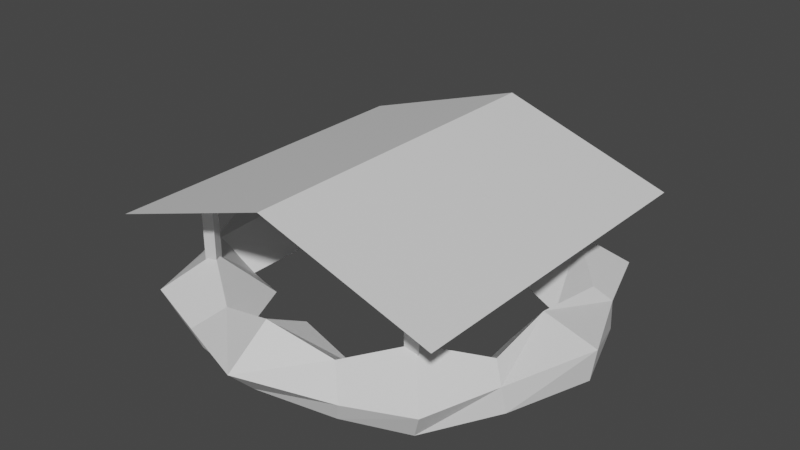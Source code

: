 # Source: L1Tower.blend  (saved by Blender 2.90.8; exported with 4.5.12 LTS)
import bpy
from mathutils import Matrix  # noqa: F401  (used for matrix-valued properties, if any)

bpy.ops.wm.read_factory_settings(use_empty=True)
scene = bpy.context.scene
scene.name = 'Scene'

# ---- collections
col_collection = bpy.data.collections.new('Collection'); scene.collection.children.link(col_collection)

# ---- materials (node trees are filled in below, after node groups)
mat_main_material = bpy.data.materials.new('Main material')
mat_main_material.use_transparent_shadow = False

# ---- material node trees
mat_main_material.use_nodes = True; mat_main_material.node_tree.nodes.clear()
_N = mat_main_material.node_tree.nodes; _L = mat_main_material.node_tree.links
n0 = _N.new('ShaderNodeBsdfPrincipled'); n0.name = 'Principled BSDF'; n0.location = (10, 300)
n0.distribution = 'GGX'
n0.subsurface_method = 'BURLEY'
n0.inputs[3].default_value = 1.45
n0.inputs[27].default_value = (0.0, 0.0, 0.0, 1.0)
n0.inputs[28].default_value = 1.0
n1 = _N.new('ShaderNodeOutputMaterial'); n1.name = 'Material Output'; n1.location = (300, 300)
_L.new(n0.outputs[0], n1.inputs[0])
n1.is_active_output = True

# ---- world
world_world = bpy.data.worlds.new('World'); scene.world = world_world
world_world.use_nodes = True; world_world.node_tree.nodes.clear()
_N = world_world.node_tree.nodes; _L = world_world.node_tree.links
n0 = _N.new('ShaderNodeOutputWorld'); n0.name = 'World Output'; n0.location = (300, 300)
n1 = _N.new('ShaderNodeBackground'); n1.name = 'Background'; n1.location = (10, 300)
n1.inputs[0].default_value = (0.05088, 0.05088, 0.05088, 1.0)
_L.new(n1.outputs[0], n0.inputs[0])
n0.is_active_output = True
world_world.color = (0.05088, 0.05088, 0.05088)
world_world.use_sun_shadow = False
world_world.sun_shadow_jitter_overblur = 0.0

# ---- meshes
me_cone_001 = bpy.data.meshes.new('Cone.001')
me_cone_001.from_pydata([(1.353, 1.504, 0.5931), (1.439, 1.354, 0.5931), (1.266, 1.354, 0.5931), (1.353, 1.504, 1.3), (1.439, 1.354, 1.3), (1.266, 1.354, 1.3), (-1.342, 1.517, 0.5931), (-1.255, 1.367, 0.5931), (-1.428, 1.367, 0.5931), (-1.342, 1.517, 1.3), (-1.255, 1.367, 1.3), (-1.428, 1.367, 1.3), (1.353, -1.313, 0.5931), (1.439, -1.463, 0.5931), (1.266, -1.463, 0.5931), (1.353, -1.313, 1.3), (1.439, -1.463, 1.3), (1.266, -1.463, 1.3), (-1.355, -1.313, 0.5931), (-1.269, -1.463, 0.5931), (-1.442, -1.463, 0.5931), (-1.355, -1.313, 1.3), (-1.269, -1.463, 1.3), (-1.442, -1.463, 1.3), (-1.008, 2.083, 0.2274), (-0.9256, 2.014, 0.0), (-0.6611, 1.498, 0.2145), (-0.7363, 1.821, 0.4674), (-1.756, 1.849, 0.2963), (-2.041, 0.9979, 0.3057), (-1.63, 1.754, 4.176e-08), (-2.075, 0.9502, 0.0), (-0.9497, 0.9389, 0.1582), (-1.533, 0.7183, 0.08741), (-1.353, 1.404, 0.689), (-1.88, 0.8579, 0.4811), (0.0, 2.494, 0.3286), (1.008, 2.083, 0.2274), (0.0, 2.18, 4.121e-08), (0.9256, 2.014, 0.0), (0.0, 1.441, 0.4064), (0.6611, 1.498, 0.2145), (0.0, 1.971, 0.69), (0.7363, 1.821, 0.4674), (1.756, 1.849, 0.2963), (2.041, 0.9979, 0.3057), (1.63, 1.754, 2.879e-07), (2.075, 0.9502, 0.0), (0.9497, 0.9389, 0.1582), (1.533, 0.7183, 0.08741), (1.353, 1.404, 0.689), (1.88, 0.8579, 0.4811), (-1.008, -2.083, 0.2274), (-0.9256, -2.014, 0.0), (-0.6611, -1.498, 0.2145), (-0.7363, -1.821, 0.4674), (-1.756, -1.849, 0.2963), (-2.041, -0.9979, 0.3057), (-1.63, -1.754, 4.176e-08), (-2.075, -0.9502, 0.0), (-0.9497, -0.9389, 0.1582), (-1.533, -0.7183, 0.08741), (-1.353, -1.404, 0.689), (-1.88, -0.8579, 0.4811), (-2.397, 0.0, 2.508e-08), (-1.485, 0.0, 0.1242), (-1.827, 0.0, 0.5673), (-2.453, 0.0, 0.379), (0.0, -2.494, 0.3286), (1.008, -2.083, 0.2274), (0.0, -2.18, 4.121e-08), (0.9256, -2.014, 0.0), (0.0, -1.441, 0.4064), (0.6611, -1.498, 0.2145), (0.0, -1.971, 0.69), (0.7363, -1.821, 0.4674), (1.756, -1.849, 0.2963), (2.041, -0.9979, 0.3057), (1.63, -1.754, 2.879e-07), (2.075, -0.9502, 0.0), (0.9497, -0.9389, 0.1582), (1.533, -0.7183, 0.08741), (1.353, -1.404, 0.689), (1.88, -0.8579, 0.4811), (2.397, 0.0, 3.87e-07), (1.485, 0.0, 0.1242), (1.827, 0.0, 0.5673), (2.453, 0.0, 0.379), (-2.0, -2.0, 1.169), (2.0, -2.0, 1.169), (-2.0, 2.0, 1.169), (2.0, 2.0, 1.169), (0.0, -2.0, 1.823), (0.0, 2.0, 1.823)], [], [(2, 5, 3, 0), (1, 4, 5, 2), (0, 3, 4, 1), (8, 11, 9, 6), (7, 10, 11, 8), (6, 9, 10, 7), (14, 17, 15, 12), (13, 16, 17, 14), (12, 15, 16, 13), (20, 23, 21, 18), (19, 22, 23, 20), (18, 21, 22, 19), (24, 36, 38, 25), (26, 40, 42, 27), (27, 42, 36, 24), (28, 24, 25, 30), (29, 28, 30, 31), (32, 26, 27, 34), (33, 32, 34, 35), (34, 27, 24, 28), (35, 34, 28, 29), (65, 33, 35, 66), (66, 35, 29, 67), (67, 29, 31, 64), (37, 39, 38, 36), (41, 43, 42, 40), (43, 37, 36, 42), (44, 46, 39, 37), (45, 47, 46, 44), (48, 50, 43, 41), (49, 51, 50, 48), (50, 44, 37, 43), (51, 45, 44, 50), (85, 86, 51, 49), (86, 87, 45, 51), (87, 84, 47, 45), (52, 53, 70, 68), (54, 55, 74, 72), (55, 52, 68, 74), (56, 58, 53, 52), (57, 59, 58, 56), (60, 62, 55, 54), (61, 63, 62, 60), (62, 56, 52, 55), (63, 57, 56, 62), (65, 66, 63, 61), (66, 67, 57, 63), (67, 64, 59, 57), (69, 68, 70, 71), (73, 72, 74, 75), (75, 74, 68, 69), (76, 69, 71, 78), (77, 76, 78, 79), (80, 73, 75, 82), (81, 80, 82, 83), (82, 75, 69, 76), (83, 82, 76, 77), (85, 81, 83, 86), (86, 83, 77, 87), (87, 77, 79, 84), (92, 89, 91, 93), (88, 92, 93, 90)])
_uv = me_cone_001.uv_layers.new(name='UVMap')
_uv.uv.foreach_set('vector', [0.8939, 0.3668, 0.8939, 0.01003, 0.9813, 0.01003, 0.9813, 0.3668, 0.8065, 0.3668, 0.8065, 0.01003, 0.8939, 0.01003, 0.8939, 0.3668, 0.719, 0.3668, 0.719, 0.01003, 0.8065, 0.01003, 0.8065, 0.3668, 0.8058, 0.01017, 0.8058, 0.367, 0.7183, 0.367, 0.7183, 0.01017, 0.8932, 0.01017, 0.8932, 0.367, 0.8058, 0.367, 0.8058, 0.01017, 0.9806, 0.01017, 0.9806, 0.367, 0.8932, 0.367, 0.8932, 0.01017, 0.8059, 0.01017, 0.8059, 0.367, 0.7185, 0.367, 0.7185, 0.01017, 0.8933, 0.01017, 0.8933, 0.367, 0.8059, 0.367, 0.8059, 0.01017, 0.9807, 0.01017, 0.9807, 0.367, 0.8933, 0.367, 0.8933, 0.01017, 0.8059, 0.01017, 0.8059, 0.367, 0.7185, 0.367, 0.7185, 0.01017, 0.8933, 0.01017, 0.8933, 0.367, 0.8059, 0.367, 0.8059, 0.01017, 0.9807, 0.01017, 0.9807, 0.367, 0.8933, 0.367, 0.8933, 0.01017, 0.921, 0.8006, 0.875, 0.9785, 0.9491, 0.9728, 0.9604, 0.8159, 0.7718, 0.7793, 0.7135, 0.8754, 0.7867, 0.9333, 0.8417, 0.8062, 0.8417, 0.8062, 0.7867, 0.9333, 0.875, 0.9785, 0.921, 0.8006, 0.9334, 0.689, 0.921, 0.8006, 0.9604, 0.8159, 0.9818, 0.6928, 0.9124, 0.5662, 0.9334, 0.689, 0.9818, 0.6928, 0.9602, 0.5503, 0.7353, 0.679, 0.7718, 0.7793, 0.8417, 0.8062, 0.8525, 0.6861, 0.7701, 0.5796, 0.7353, 0.679, 0.8525, 0.6861, 0.8646, 0.5657, 0.8525, 0.6861, 0.8417, 0.8062, 0.921, 0.8006, 0.9334, 0.689, 0.8646, 0.5657, 0.8525, 0.6861, 0.9334, 0.689, 0.9124, 0.5662, 0.7135, 0.4778, 0.7701, 0.5796, 0.8646, 0.5657, 0.7925, 0.4339, 0.7925, 0.4339, 0.8646, 0.5657, 0.9124, 0.5662, 0.8809, 0.3892, 0.8809, 0.3892, 0.9124, 0.5662, 0.9602, 0.5503, 0.9439, 0.3858, 0.921, 0.8006, 0.9604, 0.8159, 0.9491, 0.9728, 0.875, 0.9785, 0.7718, 0.7793, 0.8417, 0.8062, 0.7867, 0.9333, 0.7135, 0.8754, 0.8417, 0.8062, 0.921, 0.8006, 0.875, 0.9785, 0.7867, 0.9333, 0.9334, 0.689, 0.9818, 0.6928, 0.9604, 0.8159, 0.921, 0.8006, 0.9124, 0.5662, 0.9602, 0.5503, 0.9818, 0.6928, 0.9334, 0.689, 0.7353, 0.679, 0.8525, 0.6861, 0.8417, 0.8062, 0.7718, 0.7793, 0.7701, 0.5796, 0.8646, 0.5657, 0.8525, 0.6861, 0.7353, 0.679, 0.8525, 0.6861, 0.9334, 0.689, 0.921, 0.8006, 0.8417, 0.8062, 0.8646, 0.5657, 0.9124, 0.5662, 0.9334, 0.689, 0.8525, 0.6861, 0.7135, 0.4778, 0.7925, 0.4339, 0.8646, 0.5657, 0.7701, 0.5796, 0.7925, 0.4339, 0.8809, 0.3892, 0.9124, 0.5662, 0.8646, 0.5657, 0.8809, 0.3892, 0.9439, 0.3858, 0.9602, 0.5503, 0.9124, 0.5662, 0.921, 0.8006, 0.9604, 0.8159, 0.9491, 0.9728, 0.875, 0.9785, 0.7718, 0.7793, 0.8417, 0.8062, 0.7867, 0.9333, 0.7135, 0.8754, 0.8417, 0.8062, 0.921, 0.8006, 0.875, 0.9785, 0.7867, 0.9333, 0.9334, 0.689, 0.9818, 0.6928, 0.9604, 0.8159, 0.921, 0.8006, 0.9124, 0.5662, 0.9602, 0.5503, 0.9818, 0.6928, 0.9334, 0.689, 0.7353, 0.679, 0.8525, 0.6861, 0.8417, 0.8062, 0.7718, 0.7793, 0.7701, 0.5796, 0.8646, 0.5657, 0.8525, 0.6861, 0.7353, 0.679, 0.8525, 0.6861, 0.9334, 0.689, 0.921, 0.8006, 0.8417, 0.8062, 0.8646, 0.5657, 0.9124, 0.5662, 0.9334, 0.689, 0.8525, 0.6861, 0.7135, 0.4778, 0.7925, 0.4339, 0.8646, 0.5657, 0.7701, 0.5796, 0.7925, 0.4339, 0.8809, 0.3892, 0.9124, 0.5662, 0.8646, 0.5657, 0.8809, 0.3892, 0.9439, 0.3858, 0.9602, 0.5503, 0.9124, 0.5662, 0.921, 0.8006, 0.875, 0.9785, 0.9491, 0.9728, 0.9604, 0.8159, 0.7718, 0.7793, 0.7135, 0.8754, 0.7867, 0.9333, 0.8417, 0.8062, 0.8417, 0.8062, 0.7867, 0.9333, 0.875, 0.9785, 0.921, 0.8006, 0.9334, 0.689, 0.921, 0.8006, 0.9604, 0.8159, 0.9818, 0.6928, 0.9124, 0.5662, 0.9334, 0.689, 0.9818, 0.6928, 0.9602, 0.5503, 0.7353, 0.679, 0.7718, 0.7793, 0.8417, 0.8062, 0.8525, 0.6861, 0.7701, 0.5796, 0.7353, 0.679, 0.8525, 0.6861, 0.8646, 0.5657, 0.8525, 0.6861, 0.8417, 0.8062, 0.921, 0.8006, 0.9334, 0.689, 0.8646, 0.5657, 0.8525, 0.6861, 0.9334, 0.689, 0.9124, 0.5662, 0.7135, 0.4778, 0.7701, 0.5796, 0.8646, 0.5657, 0.7925, 0.4339, 0.7925, 0.4339, 0.8646, 0.5657, 0.9124, 0.5662, 0.8809, 0.3892, 0.8809, 0.3892, 0.9124, 0.5662, 0.9602, 0.5503, 0.9439, 0.3858, 0.6922, 0.3672, 0.6922, 0.727, 0.008287, 0.727, 0.008287, 0.3672, 0.6922, 0.007407, 0.6922, 0.3672, 0.008287, 0.3672, 0.008287, 0.007407])
me_cone_001.materials.append(mat_main_material)
me_cone_001.use_remesh_fix_poles = True
me_cone_001.use_remesh_preserve_attributes = False
me_cone_001.use_mirror_vertex_groups = False
me_cone_001.update()

# ---- objects
ob_cone_001 = bpy.data.objects.new('Cone.001', me_cone_001)

# ---- transforms, parenting, visibility, modifiers, constraints
ob_cone_001.location = (0.0, 0.0, 0.0)
ob_cone_001.lineart.crease_threshold = 0.0

# ---- collection membership
col_collection.objects.link(ob_cone_001)

# ---- scene / render settings (as saved in the file)
scene.frame_start = 1; scene.frame_end = 250; scene.frame_set(1)
scene.render.engine = 'BLENDER_EEVEE_NEXT'
scene.cycles.use_denoising = False
scene.cycles.samples = 128
scene.cycles.sampling_pattern = 'TABULATED_SOBOL'
scene.cycles.use_adaptive_sampling = False
scene.cycles.use_light_tree = False
scene.view_settings.view_transform = 'Filmic'
bpy.context.view_layer.update()

# ---- added for rendering (the .blend has no active camera and no usable light): camera, sun
cam_auto = bpy.data.cameras.new('AutoCamera')
cam_auto.lens = 50.0
cam_auto.sensor_width = 36.0
cam_auto.clip_end = 1000.0
ob_auto_camera = bpy.data.objects.new('AutoCamera', cam_auto)
scene.collection.objects.link(ob_auto_camera)
ob_auto_camera.location = (6.6885, -8.0262, 6.26224)
ob_auto_camera.rotation_euler = (1.09748, -7.21219e-08, 0.694738)
scene.camera = ob_auto_camera
light_auto_sun = bpy.data.lights.new('AutoSun', 'SUN')
light_auto_sun.energy = 3.0
light_auto_sun.angle = 0.0523599
ob_auto_sun = bpy.data.objects.new('AutoSun', light_auto_sun)
scene.collection.objects.link(ob_auto_sun)
ob_auto_sun.rotation_euler = (0.872665, 0.174533, 0.523599)
bpy.context.view_layer.update()
